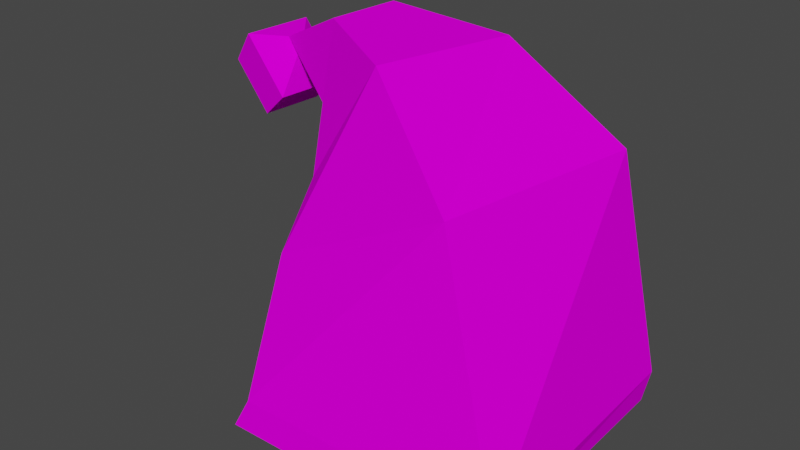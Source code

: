 # Source: SM_christmashat.blend  (saved by Blender 2.93.20; exported with 4.5.12 LTS)
import bpy
from mathutils import Matrix  # noqa: F401  (used for matrix-valued properties, if any)

bpy.ops.wm.read_factory_settings(use_empty=True)
scene = bpy.context.scene
scene.name = 'Scene'

# ---- collections
col_collection = bpy.data.collections.new('Collection'); scene.collection.children.link(col_collection)

# ---- images (referenced by path relative to the original .blend; pixels are not part of the script)
import os
ASSET_DIR = os.environ.get("B2B_ASSET_DIR", "")  # directory of the original .blend (textures are referenced by path, not embedded)
HERE = os.path.dirname(os.path.abspath(__file__))  # packed textures are extracted next to this script under _unpacked/

def load_image(name, relpath, width, height, colorspace="sRGB"):
    """Load a texture the original file referenced (path relative to the .blend, or extracted next to this script)."""
    p = next((c for c in (os.path.join(HERE, relpath), os.path.join(ASSET_DIR, relpath)) if relpath and os.path.exists(c)), "")
    if p:
        img = bpy.data.images.load(p, check_existing=True)
        img.name = name
    else:  # same state as the original file: an image datablock whose file is absent (Cycles renders it pink)
        img = bpy.data.images.new(name, width, height)
        img.source = "FILE"
        img.filepath = "//" + (relpath or name)
    img.colorspace_settings.name = colorspace
    return img
img_polandflagimeanhattexture_png = load_image('polandflagimeanhattexture.png', 'polandflagimeanhattexture.png', 1024, 1024, 'sRGB')

# ---- materials (node trees are filled in below, after node groups)
mat_christmashat = bpy.data.materials.new('ChristmasHat')
mat_christmashat.use_transparent_shadow = False

# ---- material node trees
mat_christmashat.use_nodes = True; mat_christmashat.node_tree.nodes.clear()
_N = mat_christmashat.node_tree.nodes; _L = mat_christmashat.node_tree.links
n0 = _N.new('ShaderNodeBsdfPrincipled'); n0.name = 'Principled BSDF'; n0.location = (10, 300)
n0.distribution = 'GGX'
n0.subsurface_method = 'BURLEY'
n0.inputs[2].default_value = 0.55
n0.inputs[3].default_value = 1.45
n0.inputs[13].default_value = 0.0
n0.inputs[27].default_value = (0.0, 0.0, 0.0, 1.0)
n0.inputs[28].default_value = 1.0
n1 = _N.new('ShaderNodeOutputMaterial'); n1.name = 'Material Output'; n1.location = (300, 300)
n2 = _N.new('ShaderNodeTexImage'); n2.name = 'Image Texture'; n2.location = (-321, 338)
n2.image = img_polandflagimeanhattexture_png
_L.new(n0.outputs[0], n1.inputs[0])
_L.new(n2.outputs[0], n0.inputs[0])
n1.is_active_output = True

# ---- world
world_world = bpy.data.worlds.new('World'); scene.world = world_world
world_world.use_nodes = True; world_world.node_tree.nodes.clear()
_N = world_world.node_tree.nodes; _L = world_world.node_tree.links
n0 = _N.new('ShaderNodeOutputWorld'); n0.name = 'World Output'; n0.location = (300, 300)
n1 = _N.new('ShaderNodeBackground'); n1.name = 'Background'; n1.location = (10, 300)
n1.inputs[0].default_value = (0.05088, 0.05088, 0.05088, 1.0)
_L.new(n1.outputs[0], n0.inputs[0])
n0.is_active_output = True
world_world.color = (0.05088, 0.05088, 0.05088)
world_world.use_sun_shadow = False
world_world.sun_shadow_jitter_overblur = 0.0

# ---- meshes
me_cone = bpy.data.meshes.new('Cone')
me_cone.from_pydata([(-1.383, -0.2835, -0.203), (-1.425, -0.6106, -0.212), (-1.203, -0.6323, -0.4555), (-1.161, -0.3052, -0.4464), (-1.431, -0.4033, -0.456), (0.7377, 0.1637, -1.64), (0.7941, -1.334, -1.639), (-0.6719, -1.37, -1.628), (-0.7283, 0.1275, -1.628), (0.7046, 0.1451, -1.826), (-0.7595, -1.389, -1.802), (-0.7964, 0.1089, -1.814), (-1.284, -0.6551, -0.03645), (-1.236, -0.2832, -0.02613), (-0.9844, -0.3078, -0.303), (-1.032, -0.6798, -0.3133), (-1.103, -0.5475, -0.03965), (-1.09, -0.4478, -0.03688), (-1.022, -0.4544, -0.1111), (-1.035, -0.5541, -0.1139), (-0.1485, -0.9765, 0.1278), (-0.01401, -0.1873, 0.09941), (-0.4609, -0.1822, -0.5633), (-0.5954, -0.9241, -0.5349), (-0.6571, -0.2562, 0.1611), (-0.6433, -0.3039, -0.2869), (-0.6433, -0.7522, -0.2876), (-0.6571, -0.6902, 0.1723), (0.3646, -1.152, -0.3764), (0.5601, -0.01977, -0.3745), (-0.4316, 0.004177, -0.875), (-0.627, -1.128, -0.877), (0.7415, -1.353, -1.814)], [], [(0, 4, 1), (1, 4, 2), (29, 28, 6, 5), (2, 4, 3), (3, 4, 0), (8, 5, 9, 11), (30, 29, 5, 8), (31, 30, 8, 7), (28, 31, 7, 6), (6, 7, 10, 32), (7, 8, 11, 10), (5, 6, 32, 9), (1, 2, 15, 12), (2, 3, 14, 15), (3, 0, 13, 14), (0, 1, 12, 13), (12, 15, 19, 16), (15, 14, 18, 19), (14, 13, 17, 18), (13, 12, 16, 17), (27, 26, 23, 20), (26, 25, 22, 23), (25, 24, 21, 22), (24, 27, 20, 21), (17, 16, 27, 24), (18, 17, 24, 25), (19, 18, 25, 26), (16, 19, 26, 27), (20, 23, 31, 28), (23, 22, 30, 31), (22, 21, 29, 30), (21, 20, 28, 29), (9, 32, 10, 11)])
_uv = me_cone.uv_layers.new(name='UVMap')
_uv.uv.foreach_set('vector', [0.5388, 0.574, 0.4973, 0.6125, 0.4922, 0.574, 0.4922, 0.574, 0.4973, 0.6125, 0.4456, 0.574, 0.6595, 0.2535, 0.4968, 0.2535, 0.4973, 0.1696, 0.7094, 0.1696, 0.5004, 0.5693, 0.4502, 0.6067, 0.4551, 0.5693, 0.4551, 0.5693, 0.4502, 0.6067, 0.4098, 0.5693, 0.4202, 0.6857, 0.2139, 0.6857, 0.2139, 0.6306, 0.4202, 0.6306, 0.4506, 0.2576, 0.2924, 0.2576, 0.2439, 0.176, 0.4502, 0.176, 0.6088, 0.2576, 0.4506, 0.2576, 0.4502, 0.176, 0.6564, 0.176, 0.4968, 0.2535, 0.3342, 0.2535, 0.2852, 0.1696, 0.4973, 0.1696, 0.4673, 0.6793, 0.2552, 0.6793, 0.2552, 0.6227, 0.4673, 0.6227, 0.6265, 0.6857, 0.4202, 0.6857, 0.4202, 0.6306, 0.6265, 0.6306, 0.6794, 0.6793, 0.4673, 0.6793, 0.4673, 0.6227, 0.6794, 0.6227, 0.4922, 0.574, 0.4456, 0.574, 0.4407, 0.5288, 0.4937, 0.5288, 0.5004, 0.5693, 0.4551, 0.5693, 0.4536, 0.5254, 0.5052, 0.5254, 0.4551, 0.5693, 0.4098, 0.5693, 0.4021, 0.5254, 0.4536, 0.5254, 0.5388, 0.574, 0.4922, 0.574, 0.4937, 0.5288, 0.5467, 0.5288, 0.4937, 0.5288, 0.4407, 0.5288, 0.4813, 0.5052, 0.4955, 0.5052, 0.5052, 0.5254, 0.4536, 0.5254, 0.4519, 0.5024, 0.4657, 0.5024, 0.4536, 0.5254, 0.4021, 0.5254, 0.4381, 0.5024, 0.4519, 0.5024, 0.5467, 0.5288, 0.4937, 0.5288, 0.4955, 0.5052, 0.5097, 0.5052, 0.4959, 0.4213, 0.4323, 0.4213, 0.3832, 0.3374, 0.4964, 0.3374, 0.5134, 0.4208, 0.4515, 0.4208, 0.451, 0.3392, 0.5611, 0.3392, 0.4515, 0.4208, 0.3895, 0.4208, 0.341, 0.3392, 0.451, 0.3392, 0.5596, 0.4213, 0.4959, 0.4213, 0.4964, 0.3374, 0.6095, 0.3374, 0.5116, 0.432, 0.4974, 0.432, 0.4978, 0.3481, 0.5615, 0.3481, 0.4538, 0.4292, 0.4399, 0.4292, 0.3914, 0.3475, 0.4533, 0.3475, 0.4676, 0.4292, 0.4538, 0.4292, 0.4533, 0.3475, 0.5153, 0.3475, 0.4974, 0.432, 0.4832, 0.432, 0.4341, 0.3481, 0.4978, 0.3481, 0.4964, 0.3374, 0.3832, 0.3374, 0.3342, 0.2535, 0.4968, 0.2535, 0.5611, 0.3392, 0.451, 0.3392, 0.4506, 0.2576, 0.6088, 0.2576, 0.451, 0.3392, 0.341, 0.3392, 0.2924, 0.2576, 0.4506, 0.2576, 0.6095, 0.3374, 0.4964, 0.3374, 0.4968, 0.2535, 0.6595, 0.2535, 0.7969, 0.7221, 0.8784, 0.6406, 0.7969, 0.5591, 0.7154, 0.6406])
me_cone.materials.append(mat_christmashat)
me_cone.use_remesh_fix_poles = True
me_cone.use_remesh_preserve_attributes = False
me_cone.update()

# ---- objects
ob_christmashat = bpy.data.objects.new('ChristmasHat', me_cone)

# ---- transforms, parenting, visibility, modifiers, constraints
ob_christmashat.location = (0.0, 0.0, 0.0)

# ---- collection membership
col_collection.objects.link(ob_christmashat)

# ---- scene / render settings (as saved in the file)
scene.frame_start = 1; scene.frame_end = 250; scene.frame_set(1)
scene.render.engine = 'BLENDER_EEVEE_NEXT'
scene.cycles.use_denoising = False
scene.cycles.samples = 128
scene.cycles.sampling_pattern = 'TABULATED_SOBOL'
scene.cycles.use_adaptive_sampling = False
scene.cycles.use_light_tree = False
scene.view_settings.view_transform = 'Filmic'
bpy.context.view_layer.update()

# ---- added for rendering (the .blend has no active camera and no usable light): camera, sun
cam_auto = bpy.data.cameras.new('AutoCamera')
cam_auto.lens = 50.0
cam_auto.sensor_width = 36.0
cam_auto.clip_end = 1000.0
ob_auto_camera = bpy.data.objects.new('AutoCamera', cam_auto)
scene.collection.objects.link(ob_auto_camera)
ob_auto_camera.location = (2.79938, -4.35429, 1.66757)
ob_auto_camera.rotation_euler = (1.09748, -7.21219e-08, 0.694738)
scene.camera = ob_auto_camera
light_auto_sun = bpy.data.lights.new('AutoSun', 'SUN')
light_auto_sun.energy = 3.0
light_auto_sun.angle = 0.0523599
ob_auto_sun = bpy.data.objects.new('AutoSun', light_auto_sun)
scene.collection.objects.link(ob_auto_sun)
ob_auto_sun.rotation_euler = (0.872665, 0.174533, 0.523599)
bpy.context.view_layer.update()
